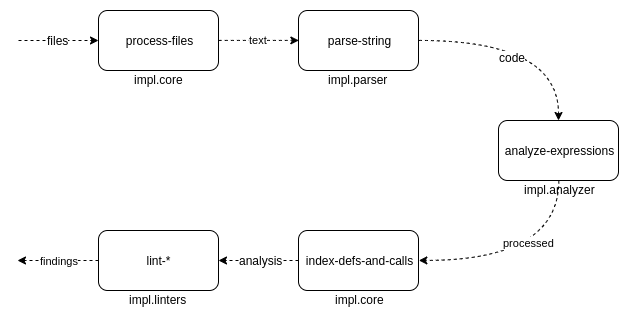

The diagram above was exported from draw.io. Its source (the exported page's mxGraphModel, read from the mxfile embedded in the PNG):
<mxGraphModel dx="890" dy="588" grid="1" gridSize="10" guides="1" tooltips="1" connect="1" arrows="1" fold="1" page="1" pageScale="1" pageWidth="1169" pageHeight="827" math="0" shadow="0">
  <root>
    <mxCell id="0" />
    <mxCell id="1" parent="0" />
    <mxCell id="5IgObbo2Ai66l5TSgREP-10" value="" style="edgeStyle=orthogonalEdgeStyle;rounded=0;orthogonalLoop=1;jettySize=auto;html=1;dashed=1;" edge="1" parent="1" target="5IgObbo2Ai66l5TSgREP-9">
      <mxGeometry relative="1" as="geometry">
        <mxPoint x="200" y="250" as="sourcePoint" />
      </mxGeometry>
    </mxCell>
    <mxCell id="5IgObbo2Ai66l5TSgREP-11" value="files" style="text;html=1;resizable=0;points=[];align=center;verticalAlign=middle;labelBackgroundColor=#ffffff;" vertex="1" connectable="0" parent="5IgObbo2Ai66l5TSgREP-10">
      <mxGeometry x="-0.181" relative="1" as="geometry">
        <mxPoint x="6" as="offset" />
      </mxGeometry>
    </mxCell>
    <mxCell id="5IgObbo2Ai66l5TSgREP-26" value="text" style="edgeStyle=orthogonalEdgeStyle;curved=1;rounded=0;orthogonalLoop=1;jettySize=auto;html=1;entryX=0;entryY=0.5;entryDx=0;entryDy=0;dashed=1;" edge="1" parent="1" source="5IgObbo2Ai66l5TSgREP-9" target="5IgObbo2Ai66l5TSgREP-14">
      <mxGeometry relative="1" as="geometry">
        <mxPoint x="450" y="250" as="targetPoint" />
      </mxGeometry>
    </mxCell>
    <mxCell id="5IgObbo2Ai66l5TSgREP-9" value="process-files" style="rounded=1;whiteSpace=wrap;html=1;" vertex="1" parent="1">
      <mxGeometry x="280" y="220" width="120" height="60" as="geometry" />
    </mxCell>
    <mxCell id="5IgObbo2Ai66l5TSgREP-14" value="parse-string" style="rounded=1;whiteSpace=wrap;html=1;" vertex="1" parent="1">
      <mxGeometry x="480" y="220" width="120" height="60" as="geometry" />
    </mxCell>
    <mxCell id="5IgObbo2Ai66l5TSgREP-19" value="processed" style="edgeStyle=orthogonalEdgeStyle;rounded=0;orthogonalLoop=1;jettySize=auto;html=1;curved=1;entryX=1;entryY=0.5;entryDx=0;entryDy=0;exitX=0.5;exitY=1;exitDx=0;exitDy=0;dashed=1;" edge="1" parent="1" source="5IgObbo2Ai66l5TSgREP-16" target="5IgObbo2Ai66l5TSgREP-18">
      <mxGeometry x="-0.4289" y="-30" relative="1" as="geometry">
        <mxPoint as="offset" />
      </mxGeometry>
    </mxCell>
    <mxCell id="5IgObbo2Ai66l5TSgREP-16" value="analyze-expressions" style="rounded=1;whiteSpace=wrap;html=1;" vertex="1" parent="1">
      <mxGeometry x="680" y="330" width="120" height="60" as="geometry" />
    </mxCell>
    <mxCell id="5IgObbo2Ai66l5TSgREP-21" value="" style="edgeStyle=orthogonalEdgeStyle;rounded=0;orthogonalLoop=1;jettySize=auto;html=1;dashed=1;" edge="1" parent="1" source="5IgObbo2Ai66l5TSgREP-18" target="5IgObbo2Ai66l5TSgREP-20">
      <mxGeometry relative="1" as="geometry" />
    </mxCell>
    <mxCell id="5IgObbo2Ai66l5TSgREP-22" value="analysis" style="text;html=1;resizable=0;points=[];align=center;verticalAlign=middle;labelBackgroundColor=#ffffff;" vertex="1" connectable="0" parent="5IgObbo2Ai66l5TSgREP-21">
      <mxGeometry x="-0.2517" y="-1" relative="1" as="geometry">
        <mxPoint x="-8" y="1" as="offset" />
      </mxGeometry>
    </mxCell>
    <mxCell id="5IgObbo2Ai66l5TSgREP-18" value="index-defs-and-calls" style="rounded=1;whiteSpace=wrap;html=1;" vertex="1" parent="1">
      <mxGeometry x="480" y="440" width="120" height="60" as="geometry" />
    </mxCell>
    <mxCell id="5IgObbo2Ai66l5TSgREP-45" value="findings" style="edgeStyle=none;rounded=0;orthogonalLoop=1;jettySize=auto;html=1;dashed=1;spacingLeft=4;" edge="1" parent="1" source="5IgObbo2Ai66l5TSgREP-20">
      <mxGeometry relative="1" as="geometry">
        <mxPoint x="199" y="470" as="targetPoint" />
      </mxGeometry>
    </mxCell>
    <mxCell id="5IgObbo2Ai66l5TSgREP-20" value="lint-*" style="rounded=1;whiteSpace=wrap;html=1;" vertex="1" parent="1">
      <mxGeometry x="280" y="440" width="120" height="60" as="geometry" />
    </mxCell>
    <mxCell id="5IgObbo2Ai66l5TSgREP-27" value="" style="endArrow=classic;html=1;edgeStyle=orthogonalEdgeStyle;curved=1;exitX=1;exitY=0.5;exitDx=0;exitDy=0;dashed=1;" edge="1" parent="1" source="5IgObbo2Ai66l5TSgREP-14">
      <mxGeometry width="50" height="50" relative="1" as="geometry">
        <mxPoint x="610" y="260" as="sourcePoint" />
        <mxPoint x="740" y="330" as="targetPoint" />
      </mxGeometry>
    </mxCell>
    <mxCell id="5IgObbo2Ai66l5TSgREP-30" value="code" style="text;html=1;resizable=0;points=[];align=center;verticalAlign=middle;labelBackgroundColor=#ffffff;" vertex="1" connectable="0" parent="5IgObbo2Ai66l5TSgREP-27">
      <mxGeometry x="-0.1544" y="-17" relative="1" as="geometry">
        <mxPoint as="offset" />
      </mxGeometry>
    </mxCell>
    <mxCell id="5IgObbo2Ai66l5TSgREP-32" value="impl.core" style="text;html=1;resizable=0;points=[];autosize=1;align=left;verticalAlign=top;spacingTop=-4;" vertex="1" parent="1">
      <mxGeometry x="314" y="280" width="60" height="20" as="geometry" />
    </mxCell>
    <mxCell id="5IgObbo2Ai66l5TSgREP-33" value="impl.parser" style="text;html=1;resizable=0;points=[];autosize=1;align=left;verticalAlign=top;spacingTop=-4;" vertex="1" parent="1">
      <mxGeometry x="508" y="280" width="70" height="20" as="geometry" />
    </mxCell>
    <mxCell id="5IgObbo2Ai66l5TSgREP-34" value="impl.core" style="text;html=1;resizable=0;points=[];autosize=1;align=left;verticalAlign=top;spacingTop=-4;" vertex="1" parent="1">
      <mxGeometry x="515" y="500" width="60" height="20" as="geometry" />
    </mxCell>
    <mxCell id="5IgObbo2Ai66l5TSgREP-35" value="impl.linters" style="text;html=1;resizable=0;points=[];autosize=1;align=left;verticalAlign=top;spacingTop=-4;" vertex="1" parent="1">
      <mxGeometry x="309" y="500" width="70" height="20" as="geometry" />
    </mxCell>
    <mxCell id="5IgObbo2Ai66l5TSgREP-39" value="impl.analyzer" style="text;html=1;resizable=0;points=[];autosize=1;align=left;verticalAlign=top;spacingTop=-4;" vertex="1" parent="1">
      <mxGeometry x="704" y="390" width="90" height="20" as="geometry" />
    </mxCell>
    <mxCell id="5IgObbo2Ai66l5TSgREP-43" value="" style="endArrow=classic;html=1;dashed=1;exitX=0;exitY=0.5;exitDx=0;exitDy=0;" edge="1" parent="1" source="5IgObbo2Ai66l5TSgREP-20">
      <mxGeometry width="50" height="50" relative="1" as="geometry">
        <mxPoint x="280" y="470" as="sourcePoint" />
        <mxPoint x="280" y="470" as="targetPoint" />
      </mxGeometry>
    </mxCell>
  </root>
</mxGraphModel>